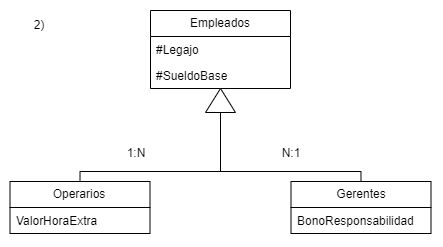

The diagram above was exported from draw.io. Its source (the exported page's mxGraphModel, read from the mxfile embedded in the PNG):
<mxGraphModel dx="951" dy="526" grid="1" gridSize="10" guides="1" tooltips="1" connect="1" arrows="1" fold="1" page="1" pageScale="1" pageWidth="827" pageHeight="1169" math="0" shadow="0">
  <root>
    <mxCell id="0" />
    <mxCell id="1" parent="0" />
    <mxCell id="2" parent="1" style="swimlane;fontStyle=0;childLayout=stackLayout;horizontal=1;startSize=26;fillColor=none;horizontalStack=0;resizeParent=1;resizeParentMax=0;resizeLast=0;collapsible=1;marginBottom=0;whiteSpace=wrap;html=1;" value="Empleados" vertex="1">
      <mxGeometry height="78" width="140" x="1100" y="319" as="geometry" />
    </mxCell>
    <mxCell id="3" parent="2" style="text;strokeColor=none;fillColor=none;align=left;verticalAlign=top;spacingLeft=4;spacingRight=4;overflow=hidden;rotatable=0;points=[[0,0.5],[1,0.5]];portConstraint=eastwest;whiteSpace=wrap;html=1;" value="#Legajo" vertex="1">
      <mxGeometry height="26" width="140" y="26" as="geometry" />
    </mxCell>
    <mxCell id="4" parent="2" style="text;strokeColor=none;fillColor=none;align=left;verticalAlign=top;spacingLeft=4;spacingRight=4;overflow=hidden;rotatable=0;points=[[0,0.5],[1,0.5]];portConstraint=eastwest;whiteSpace=wrap;html=1;" value="#SueldoBase" vertex="1">
      <mxGeometry height="26" width="140" y="52" as="geometry" />
    </mxCell>
    <mxCell id="5" parent="1" style="swimlane;fontStyle=0;childLayout=stackLayout;horizontal=1;startSize=26;fillColor=none;horizontalStack=0;resizeParent=1;resizeParentMax=0;resizeLast=0;collapsible=1;marginBottom=0;whiteSpace=wrap;html=1;" value="Operarios" vertex="1">
      <mxGeometry height="52" width="140" x="959.5" y="490" as="geometry" />
    </mxCell>
    <mxCell id="6" parent="5" style="text;strokeColor=none;fillColor=none;align=left;verticalAlign=top;spacingLeft=4;spacingRight=4;overflow=hidden;rotatable=0;points=[[0,0.5],[1,0.5]];portConstraint=eastwest;whiteSpace=wrap;html=1;" value="ValorHoraExtra" vertex="1">
      <mxGeometry height="26" width="140" y="26" as="geometry" />
    </mxCell>
    <mxCell id="7" parent="1" style="swimlane;fontStyle=0;childLayout=stackLayout;horizontal=1;startSize=26;fillColor=none;horizontalStack=0;resizeParent=1;resizeParentMax=0;resizeLast=0;collapsible=1;marginBottom=0;whiteSpace=wrap;html=1;" value="Gerentes" vertex="1">
      <mxGeometry height="52" width="140" x="1240.5" y="490" as="geometry" />
    </mxCell>
    <mxCell id="8" parent="7" style="text;strokeColor=none;fillColor=none;align=left;verticalAlign=top;spacingLeft=4;spacingRight=4;overflow=hidden;rotatable=0;points=[[0,0.5],[1,0.5]];portConstraint=eastwest;whiteSpace=wrap;html=1;" value="BonoResponsabilidad" vertex="1">
      <mxGeometry height="26" width="140" y="26" as="geometry" />
    </mxCell>
    <mxCell id="9" parent="1" style="text;html=1;whiteSpace=wrap;strokeColor=none;fillColor=none;align=center;verticalAlign=middle;rounded=0;" value="2)" vertex="1">
      <mxGeometry height="30" width="60" x="959.5" y="319" as="geometry" />
    </mxCell>
    <mxCell id="10" parent="1" style="triangle;whiteSpace=wrap;html=1;direction=north;" value="" vertex="1">
      <mxGeometry height="24" width="30" x="1155" y="397" as="geometry" />
    </mxCell>
    <mxCell id="11" edge="1" parent="1" style="endArrow=none;html=1;edgeStyle=orthogonalEdgeStyle;rounded=0;entryX=0;entryY=0.5;entryDx=0;entryDy=0;" target="10" value="">
      <mxGeometry relative="1" as="geometry">
        <mxPoint x="1170" y="480" as="sourcePoint" />
        <mxPoint x="1230" y="640" as="targetPoint" />
      </mxGeometry>
    </mxCell>
    <mxCell id="12" edge="1" parent="1" source="5" style="endArrow=none;html=1;edgeStyle=orthogonalEdgeStyle;rounded=0;entryX=0.5;entryY=0;entryDx=0;entryDy=0;exitX=0.5;exitY=0;exitDx=0;exitDy=0;" target="7" value="">
      <mxGeometry relative="1" as="geometry">
        <Array as="points">
          <mxPoint x="1030" y="480" />
          <mxPoint x="1311" y="480" />
        </Array>
        <mxPoint x="1030" y="480" as="sourcePoint" />
        <mxPoint x="1310" y="477" as="targetPoint" />
      </mxGeometry>
    </mxCell>
    <mxCell id="13" parent="1" style="text;html=1;whiteSpace=wrap;strokeColor=none;fillColor=none;align=center;verticalAlign=middle;rounded=0;" value="1:N" vertex="1">
      <mxGeometry height="30" width="60" x="1056" y="447" as="geometry" />
    </mxCell>
    <mxCell id="14" parent="1" style="text;html=1;whiteSpace=wrap;strokeColor=none;fillColor=none;align=center;verticalAlign=middle;rounded=0;" value="N:1" vertex="1">
      <mxGeometry height="30" width="60" x="1211" y="447" as="geometry" />
    </mxCell>
  </root>
</mxGraphModel>